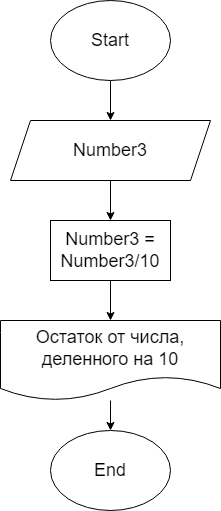

The diagram above was exported from draw.io. Its source (the exported page's mxGraphModel, read from the mxfile embedded in the PNG):
<mxGraphModel dx="408" dy="389" grid="1" gridSize="10" guides="1" tooltips="1" connect="1" arrows="1" fold="1" page="1" pageScale="1" pageWidth="850" pageHeight="1100" math="0" shadow="0">
  <root>
    <mxCell id="0" />
    <mxCell id="1" parent="0" />
    <mxCell id="6" style="edgeStyle=none;html=1;entryX=0.5;entryY=0;entryDx=0;entryDy=0;fontSize=18;" parent="1" source="2" target="3" edge="1">
      <mxGeometry relative="1" as="geometry" />
    </mxCell>
    <mxCell id="2" value="Start" style="ellipse;whiteSpace=wrap;html=1;fontSize=18;" parent="1" vertex="1">
      <mxGeometry x="370" y="10" width="120" height="80" as="geometry" />
    </mxCell>
    <mxCell id="7" style="edgeStyle=none;html=1;entryX=0.5;entryY=0;entryDx=0;entryDy=0;fontSize=18;" parent="1" source="3" target="4" edge="1">
      <mxGeometry relative="1" as="geometry" />
    </mxCell>
    <mxCell id="3" value="Number3" style="shape=parallelogram;perimeter=parallelogramPerimeter;whiteSpace=wrap;html=1;fixedSize=1;fontSize=18;" parent="1" vertex="1">
      <mxGeometry x="330" y="130" width="200" height="60" as="geometry" />
    </mxCell>
    <mxCell id="8" style="edgeStyle=none;html=1;entryX=0.5;entryY=0;entryDx=0;entryDy=0;fontSize=18;" parent="1" source="4" target="5" edge="1">
      <mxGeometry relative="1" as="geometry" />
    </mxCell>
    <mxCell id="4" value="Number3 = Number3/10" style="rounded=0;whiteSpace=wrap;html=1;fontSize=18;" parent="1" vertex="1">
      <mxGeometry x="370" y="230" width="120" height="60" as="geometry" />
    </mxCell>
    <mxCell id="10" style="edgeStyle=none;html=1;entryX=0.5;entryY=0;entryDx=0;entryDy=0;" edge="1" parent="1" source="5" target="9">
      <mxGeometry relative="1" as="geometry" />
    </mxCell>
    <mxCell id="5" value="Остаток от числа, деленного на 10" style="shape=document;whiteSpace=wrap;html=1;boundedLbl=1;fontSize=18;" parent="1" vertex="1">
      <mxGeometry x="320" y="330" width="220" height="80" as="geometry" />
    </mxCell>
    <mxCell id="9" value="End" style="ellipse;whiteSpace=wrap;html=1;fontSize=18;" vertex="1" parent="1">
      <mxGeometry x="370" y="440" width="120" height="80" as="geometry" />
    </mxCell>
  </root>
</mxGraphModel>